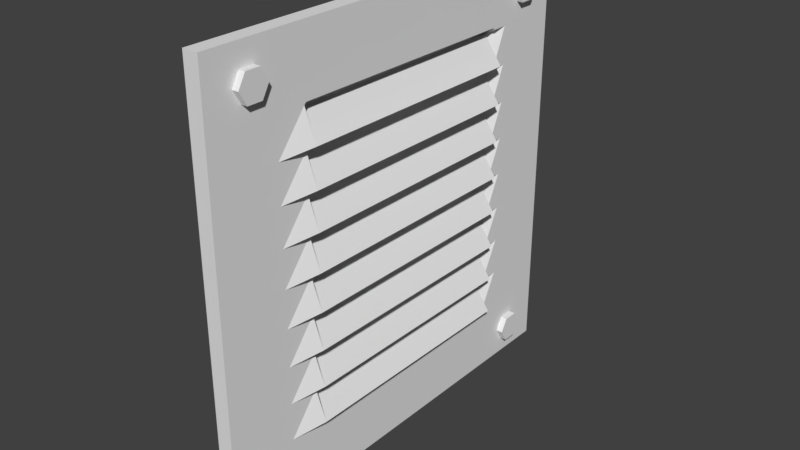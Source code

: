 # Source: Hatch.blend  (saved by Blender 2.79.0; exported with 4.5.12 LTS)
import bpy
from mathutils import Matrix  # noqa: F401  (used for matrix-valued properties, if any)

bpy.ops.wm.read_factory_settings(use_empty=True)
scene = bpy.context.scene
scene.name = 'Scene'

# ---- collections
col_collection_1 = bpy.data.collections.new('Collection 1'); scene.collection.children.link(col_collection_1)

# ---- world
world_world = bpy.data.worlds.new('World'); scene.world = world_world
world_world.color = (0.05088, 0.05088, 0.05088)
world_world.use_sun_shadow = False
world_world.sun_shadow_jitter_overblur = 0.0
world_world.cycles.sampling_method = 'MANUAL'

# ---- meshes
me_plane_001 = bpy.data.meshes.new('Plane.001')
me_plane_001.from_pydata([(-1.0, -1.0, -0.07183), (1.0, -1.0, -0.07183), (-1.0, 1.0, -0.07183), (1.0, 1.0, -0.07183)], [], [(0, 1, 3, 2)])
me_plane_001.use_remesh_preserve_volume = False
me_plane_001.use_remesh_preserve_attributes = False
me_plane_001.use_mirror_vertex_groups = False
me_plane_001.update()
me_plane = bpy.data.meshes.new('Plane')
me_plane.from_pydata([(-1.0, -1.0, 0.0), (1.0, -1.0, 0.0), (-1.0, 1.0, 0.0), (1.0, 1.0, 0.0), (-1.0, 0.6812, 0.0), (-1.0, -0.6812, 0.0), (1.0, -0.6812, 0.0), (1.0, 0.6812, 0.0), (0.6905, -0.6812, 0.0), (0.5179, -0.6812, 0.0), (0.3453, -0.6812, 0.0), (0.1726, -0.6812, 0.0), (1.359e-09, -0.6812, 0.0), (-0.1726, -0.6812, 0.0), (-0.3453, -0.6812, 0.0), (-0.5179, -0.6812, 0.0), (-0.6905, -0.6812, 0.0), (0.6905, 0.6812, 0.0), (0.5179, 0.6812, 0.0), (0.3453, 0.6812, 0.0), (0.1726, 0.6812, 0.0), (1.359e-09, 0.6812, 0.0), (-0.1726, 0.6812, 0.0), (-0.3453, 0.6812, 0.0), (-0.5179, 0.6812, 0.0), (-0.6905, 0.6812, 0.0), (1.0, 0.5769, 0.0), (-1.0, 0.6055, 0.0), (1.0, -0.5346, 0.0), (-1.0, -0.5321, 0.0), (-0.02348, 0.5913, 0.04411), (0.02348, 0.5911, -0.04411), (1.359e-09, 0.6008, 0.0), (0.4944, 0.5839, 0.04411), (0.5414, 0.5837, -0.04411), (0.5179, 0.5933, 0.0), (-0.7001, 0.6012, 0.0), (-0.667, 0.601, -0.04411), (-0.6905, 0.6107, 0.0), (-0.1961, 0.5938, 0.04411), (-0.1491, 0.5935, -0.04411), (-0.1726, 0.6032, 0.0), (0.3218, 0.5864, 0.04411), (0.3687, 0.5861, -0.04411), (0.3453, 0.5958, 0.0), (-0.3687, 0.5963, 0.04411), (-0.3218, 0.596, -0.04411), (-0.3453, 0.6057, 0.0), (0.1491, 0.5889, 0.04411), (0.1961, 0.5886, -0.04411), (0.1726, 0.5983, 0.0), (0.667, 0.5815, 0.04411), (0.7001, 0.5812, 0.0), (0.6905, 0.5909, 0.0), (-0.5414, 0.5988, 0.04411), (-0.4944, 0.5985, -0.04411), (-0.5179, 0.6082, 0.0), (0.3687, -0.5338, -0.04411), (0.3218, -0.5338, 0.04411), (0.3453, -0.5434, 0.0), (-0.667, -0.5325, -0.04411), (-0.7001, -0.5325, 0.0), (-0.6905, -0.5421, 0.0), (0.7001, -0.5342, 0.0), (0.667, -0.5342, 0.04411), (0.6905, -0.5438, 0.0), (0.5414, -0.534, -0.04411), (0.4944, -0.534, 0.04411), (0.5179, -0.5436, 0.0), (0.1961, -0.5336, -0.04411), (0.1491, -0.5336, 0.04411), (0.1726, -0.5431, 0.0), (0.02348, -0.5334, -0.04411), (-0.02348, -0.5334, 0.04411), (1.359e-09, -0.5429, 0.0), (-0.1491, -0.5332, -0.04411), (-0.1961, -0.5332, 0.04411), (-0.1726, -0.5427, 0.0), (-0.3218, -0.533, -0.04411), (-0.3687, -0.5329, 0.04411), (-0.3453, -0.5425, 0.0), (-0.4944, -0.5328, -0.04411), (-0.5414, -0.5327, 0.04411), (-0.5179, -0.5423, 0.0), (-1.0, -1.0, -0.07183), (1.0, -1.0, -0.07183), (-1.0, 1.0, -0.07183), (1.0, 1.0, -0.07183), (-1.0, 0.6812, -0.07183), (-1.0, -0.6812, -0.07183), (1.0, -0.6812, -0.07183), (1.0, 0.6812, -0.07183), (1.0, 0.5769, -0.07183), (-1.0, 0.6055, -0.07183), (1.0, -0.5346, -0.07183), (-1.0, -0.5321, -0.07183), (0.8661, -0.73, -0.01986), (0.8661, -0.73, 0.03014), (0.9267, -0.765, -0.01986), (0.9267, -0.765, 0.03014), (0.9267, -0.835, -0.01986), (0.9267, -0.835, 0.03014), (0.8661, -0.87, -0.01986), (0.8661, -0.87, 0.03014), (0.8055, -0.835, -0.01986), (0.8055, -0.835, 0.03014), (0.8055, -0.765, -0.01986), (0.8055, -0.765, 0.03014), (0.8661, 0.87, -0.01986), (0.8661, 0.87, 0.03014), (0.9267, 0.835, -0.01986), (0.9267, 0.835, 0.03014), (0.9267, 0.765, -0.01986), (0.9267, 0.765, 0.03014), (0.8661, 0.73, -0.01986), (0.8661, 0.73, 0.03014), (0.8055, 0.765, -0.01986), (0.8055, 0.765, 0.03014), (0.8055, 0.835, -0.01986), (0.8055, 0.835, 0.03014), (-0.8401, -0.73, -0.01986), (-0.8401, -0.73, 0.03014), (-0.7795, -0.765, -0.01986), (-0.7795, -0.765, 0.03014), (-0.7795, -0.835, -0.01986), (-0.7795, -0.835, 0.03014), (-0.8401, -0.87, -0.01986), (-0.8401, -0.87, 0.03014), (-0.9008, -0.835, -0.01986), (-0.9008, -0.835, 0.03014), (-0.9008, -0.765, -0.01986), (-0.9008, -0.765, 0.03014), (-0.8401, 0.87, -0.01986), (-0.8401, 0.87, 0.03014), (-0.7795, 0.835, -0.01986), (-0.7795, 0.835, 0.03014), (-0.7795, 0.765, -0.01986), (-0.7795, 0.765, 0.03014), (-0.8401, 0.73, -0.01986), (-0.8401, 0.73, 0.03014), (-0.9008, 0.765, -0.01986), (-0.9008, 0.765, 0.03014), (-0.9008, 0.835, -0.01986), (-0.9008, 0.835, 0.03014)], [], [(4, 25, 24, 23, 22, 21, 20, 19, 18, 17, 7, 3, 2), (0, 1, 6, 8, 9, 10, 11, 12, 13, 14, 15, 16, 5), (12, 11, 71, 70, 72, 74), (9, 8, 65, 64, 66, 68), (5, 16, 62, 61, 29), (15, 14, 80, 79, 81, 83), (14, 13, 77, 76, 78, 80), (13, 12, 74, 73, 75, 77), (16, 15, 83, 82, 60, 62), (11, 10, 59, 58, 69, 71), (8, 6, 28, 63, 65), (75, 73, 30, 40), (81, 79, 45, 55), (63, 28, 26, 52), (69, 58, 42, 49), (78, 76, 39, 46), (60, 82, 54, 37), (66, 64, 51, 34), (72, 70, 48, 31), (27, 36, 38, 25, 4), (44, 43, 33, 35, 18, 19), (32, 31, 48, 50, 20, 21), (53, 52, 26, 7, 17), (10, 9, 68, 67, 57, 59), (56, 55, 45, 47, 23, 24), (50, 49, 42, 44, 19, 20), (47, 46, 39, 41, 22, 23), (38, 37, 54, 56, 24, 25), (35, 34, 51, 53, 17, 18), (29, 61, 36, 27), (57, 67, 33, 43), (30, 31, 32), (33, 34, 35), (36, 37, 38), (39, 40, 41), (42, 43, 44), (45, 46, 47), (48, 49, 50), (51, 52, 53), (54, 55, 56), (57, 58, 59), (60, 61, 62), (63, 64, 65), (66, 67, 68), (69, 70, 71), (72, 73, 74), (75, 76, 77), (78, 79, 80), (81, 82, 83), (1, 0, 84, 85), (26, 28, 94, 92), (4, 2, 86, 88), (29, 27, 93, 95), (7, 26, 92, 91), (0, 5, 89, 84), (2, 3, 87, 86), (28, 6, 90, 94), (6, 1, 85, 90), (41, 40, 30, 32, 21, 22), (5, 29, 95, 89), (27, 4, 88, 93), (3, 7, 91, 87), (96, 97, 99, 98), (98, 99, 101, 100), (100, 101, 103, 102), (102, 103, 105, 104), (99, 97, 107, 105, 103, 101), (104, 105, 107, 106), (106, 107, 97, 96), (96, 98, 100, 102, 104, 106), (108, 109, 111, 110), (110, 111, 113, 112), (112, 113, 115, 114), (114, 115, 117, 116), (111, 109, 119, 117, 115, 113), (116, 117, 119, 118), (118, 119, 109, 108), (108, 110, 112, 114, 116, 118), (120, 121, 123, 122), (122, 123, 125, 124), (124, 125, 127, 126), (126, 127, 129, 128), (123, 121, 131, 129, 127, 125), (128, 129, 131, 130), (130, 131, 121, 120), (120, 122, 124, 126, 128, 130), (132, 133, 135, 134), (134, 135, 137, 136), (136, 137, 139, 138), (138, 139, 141, 140), (135, 133, 143, 141, 139, 137), (140, 141, 143, 142), (142, 143, 133, 132), (132, 134, 136, 138, 140, 142)])
me_plane.use_remesh_preserve_volume = False
me_plane.use_remesh_preserve_attributes = False
me_plane.use_mirror_vertex_groups = False
me_plane.update()

# ---- objects
ob_hatchempty = bpy.data.objects.new('HatchEmpty', me_plane_001)
ob_hatch = bpy.data.objects.new('Hatch', me_plane)

# ---- transforms, parenting, visibility, modifiers, constraints
ob_hatchempty.location = (0.0, 0.0, 0.0)
ob_hatchempty.rotation_euler = (-0.0, 1.571, 0.0)
ob_hatchempty.lineart.crease_threshold = 0.0
ob_hatch.location = (0.0, 0.0, 0.0)
ob_hatch.rotation_euler = (-0.0, 1.571, 0.0)
ob_hatch.lineart.crease_threshold = 0.0

# ---- collection membership
col_collection_1.objects.link(ob_hatchempty)
col_collection_1.objects.link(ob_hatch)

# ---- scene / render settings (as saved in the file)
scene.frame_start = 1; scene.frame_end = 250; scene.frame_set(1)
scene.render.engine = 'BLENDER_EEVEE_NEXT'
scene.render.resolution_percentage = 50
scene.render.dither_intensity = 0.0
scene.cycles.use_denoising = False
scene.cycles.samples = 128
scene.cycles.sampling_pattern = 'TABULATED_SOBOL'
scene.cycles.use_adaptive_sampling = False
scene.cycles.use_light_tree = False
scene.cycles.blur_glossy = 0.0
scene.cycles.sample_clamp_indirect = 0.0
scene.view_settings.view_transform = 'Standard'
bpy.context.view_layer.update()

# ---- added for rendering (the .blend has no active camera and no usable light): camera, sun
cam_auto = bpy.data.cameras.new('AutoCamera')
cam_auto.lens = 50.0
cam_auto.sensor_width = 36.0
cam_auto.clip_end = 1000.0
ob_auto_camera = bpy.data.objects.new('AutoCamera', cam_auto)
scene.collection.objects.link(ob_auto_camera)
ob_auto_camera.location = (2.60526, -3.14295, 2.0953)
ob_auto_camera.rotation_euler = (1.09748, -7.21219e-08, 0.694738)
scene.camera = ob_auto_camera
light_auto_sun = bpy.data.lights.new('AutoSun', 'SUN')
light_auto_sun.energy = 3.0
light_auto_sun.angle = 0.0523599
ob_auto_sun = bpy.data.objects.new('AutoSun', light_auto_sun)
scene.collection.objects.link(ob_auto_sun)
ob_auto_sun.rotation_euler = (0.872665, 0.174533, 0.523599)
bpy.context.view_layer.update()

